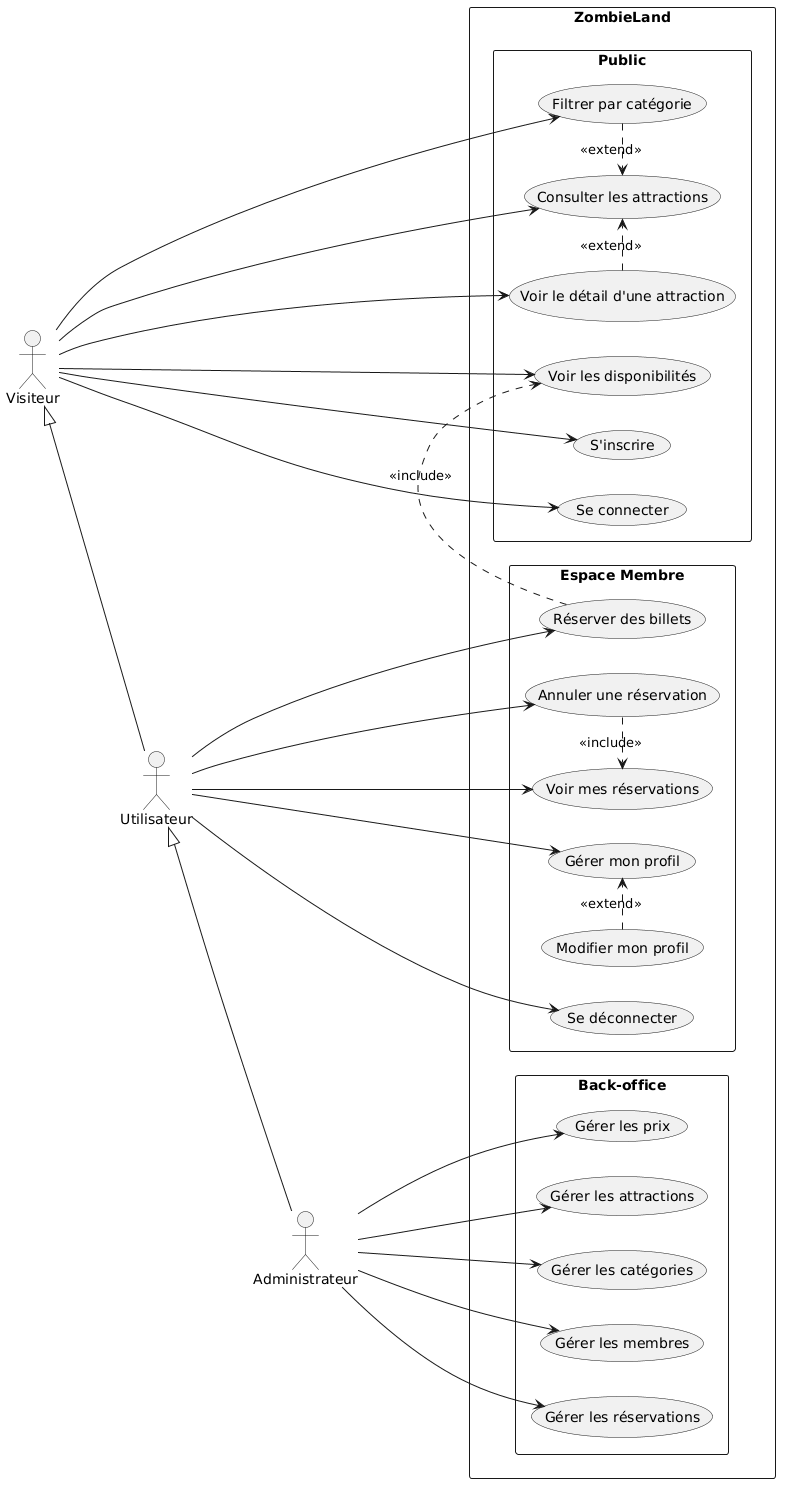

The diagram above was rendered by PlantUML. Its source (embedded in the PNG):
@startuml
left to right direction

actor "Visiteur" as visitor
actor "Utilisateur" as user
actor "Administrateur" as admin

visitor <|-- user
user <|-- admin



rectangle ZombieLand {
rectangle "Back-office"{
  usecase "Gérer les attractions" as UC10
  usecase "Gérer les catégories" as UC11
  usecase "Gérer les membres" as UC12
  usecase "Gérer les réservations" as UC13
  usecase "Gérer les prix" as UC14
}

rectangle "Public"{
  usecase "Consulter les attractions" as UC1
  usecase "Filtrer par catégorie" as UC2
  usecase "Voir le détail d'une attraction" as UC3
  usecase "Voir les disponibilités" as UC15
  usecase "S'inscrire" as UC4
  usecase "Se connecter" as UC5
}

rectangle "Espace Membre"{
  usecase "Réserver des billets" as UC6
  usecase "Voir mes réservations" as UC7
  usecase "Annuler une réservation" as UC8
  usecase "Gérer mon profil" as UC9
  usecase "Modifier mon profil" as UC9a
  usecase "Se déconnecter" as UC9b
}

}

visitor --> UC1
visitor --> UC2
visitor --> UC3
visitor --> UC15
visitor --> UC4
visitor --> UC5


user --> UC6
user --> UC7
user --> UC8
user --> UC9


admin --> UC10
admin --> UC11
admin --> UC12
admin --> UC13
admin --> UC14

UC2 .> UC1 : <<extend>>
UC3 .> UC1 : <<extend>>
UC6 .> UC15 : <<include>>
UC8 .> UC7 : <<include>>
UC9a .> UC9 : <<extend>>
user --> UC9b
@enduml